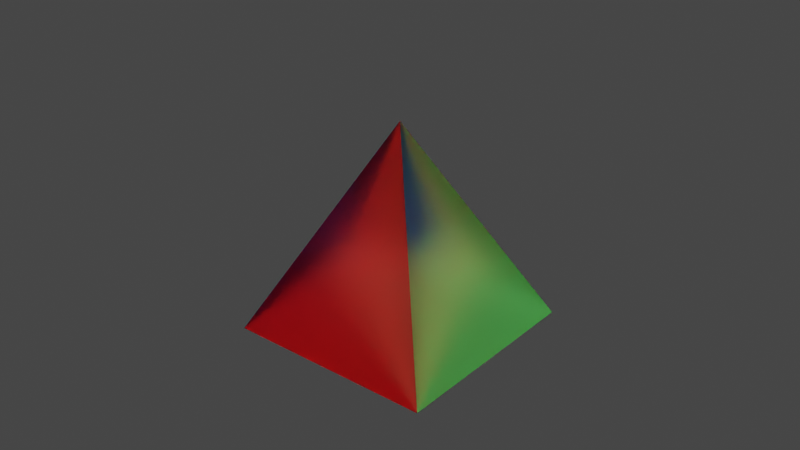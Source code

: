 # Source: prism.blend  (saved by Blender 2.80.75; exported with 4.5.12 LTS)
import bpy
from mathutils import Matrix  # noqa: F401  (used for matrix-valued properties, if any)

bpy.ops.wm.read_factory_settings(use_empty=True)
scene = bpy.context.scene
scene.name = 'Scene'

# ---- materials (node trees are filled in below, after node groups)
mat_material_005 = bpy.data.materials.new('Material.005')
mat_material_006 = bpy.data.materials.new('Material.006')
mat_material_007 = bpy.data.materials.new('Material.007')
mat_material_008 = bpy.data.materials.new('Material.008')

# ---- material node trees
mat_material_006.use_nodes = True; mat_material_006.node_tree.nodes.clear()
_N = mat_material_006.node_tree.nodes; _L = mat_material_006.node_tree.links
n0 = _N.new('ShaderNodeOutputMaterial'); n0.name = 'Material Output'; n0.location = (300, 300)
n1 = _N.new('ShaderNodeBsdfGlass'); n1.name = 'Glass BSDF'; n1.location = (10, 300)
n1.distribution = 'BECKMANN'
n1.inputs[0].default_value = (1.0, 0.09017, 0.113, 1.0)
n1.inputs[1].default_value = 0.5
n1.inputs[2].default_value = 1.45
_L.new(n1.outputs[0], n0.inputs[0])
n0.is_active_output = True
mat_material_007.use_nodes = True; mat_material_007.node_tree.nodes.clear()
_N = mat_material_007.node_tree.nodes; _L = mat_material_007.node_tree.links
n0 = _N.new('ShaderNodeOutputMaterial'); n0.name = 'Material Output'; n0.location = (300, 300)
n1 = _N.new('ShaderNodeBsdfGlass'); n1.name = 'Glass BSDF'; n1.location = (10, 300)
n1.distribution = 'BECKMANN'
n1.inputs[0].default_value = (0.4325, 1.0, 0.4395, 1.0)
n1.inputs[1].default_value = 0.5
n1.inputs[2].default_value = 1.45
_L.new(n1.outputs[0], n0.inputs[0])
n0.is_active_output = True
mat_material_008.use_nodes = True; mat_material_008.node_tree.nodes.clear()
_N = mat_material_008.node_tree.nodes; _L = mat_material_008.node_tree.links
n0 = _N.new('ShaderNodeOutputMaterial'); n0.name = 'Material Output'; n0.location = (300, 300)
n1 = _N.new('ShaderNodeBsdfGlass'); n1.name = 'Glass BSDF'; n1.location = (10, 300)
n1.distribution = 'BECKMANN'
n1.inputs[0].default_value = (0.1208, 0.1398, 1.0, 1.0)
n1.inputs[1].default_value = 0.5
n1.inputs[2].default_value = 1.45
_L.new(n1.outputs[0], n0.inputs[0])
n0.is_active_output = True

# ---- world
world_world = bpy.data.worlds.new('World'); scene.world = world_world
world_world.color = (0.05088, 0.05088, 0.05088)
world_world.use_sun_shadow = False
world_world.sun_shadow_jitter_overblur = 0.0

# ---- meshes
me_cone = bpy.data.meshes.new('Cone')
me_cone.from_pydata([(0.0, 0.5, -0.345), (0.5, -2.186e-08, -0.345), (-4.371e-08, -0.5, -0.345), (-0.5, 5.962e-09, -0.345), (0.0, 0.0, 0.345), (0.0, 0.0, 0.345), (0.0, 0.0, 0.345), (0.0, 0.0, 0.345), (0.0, 0.0, 0.345), (0.4846, -0.01543, -0.345), (0.01549, -0.4845, -0.345), (0.01335, 0.4867, -0.345), (0.4883, 0.01168, -0.345), (-0.4845, 0.01549, -0.345), (-0.01543, 0.4846, -0.345), (-0.01168, -0.4883, -0.345), (-0.4867, -0.01335, -0.345), (-0.02789, 3.326e-10, 0.3065), (-0.4859, 5.795e-09, -0.3256), (-2.438e-09, -0.02789, 0.3065), (-4.248e-08, -0.4859, -0.3256), (0.02789, -1.219e-09, 0.3065), (0.4859, -2.124e-08, -0.3256), (0.0, 0.4859, -0.3256), (0.0, 0.02789, 0.3065)], [(7, 5), (8, 6), (6, 7), (4, 8)], [(0, 23, 24, 4, 21, 22, 1, 12, 11), (1, 22, 21, 4, 19, 20, 2, 10, 9), (2, 20, 19, 4, 17, 18, 3, 16, 15), (3, 18, 17, 4, 24, 23, 0, 14, 13), (0, 11, 12, 1, 9, 10, 2, 15, 16, 3, 13, 14)])
me_cone.polygons.foreach_set('material_index', [0, 2, 1, 3, 0])
_uv = me_cone.uv_layers.new(name='UVMap')
_uv.uv.foreach_set('vector', [0.25, 0.49, 0.25, 0.4832, 0.25, 0.2634, 0.25, 0.25, 0.2634, 0.25, 0.4832, 0.25, 0.49, 0.25, 0.4844, 0.2556, 0.2564, 0.4836, 0.49, 0.25, 0.4832, 0.25, 0.2634, 0.25, 0.25, 0.25, 0.25, 0.2366, 0.25, 0.01675, 0.25, 0.01, 0.2574, 0.01744, 0.4826, 0.2426, 0.25, 0.01, 0.25, 0.01675, 0.25, 0.2366, 0.25, 0.25, 0.2366, 0.25, 0.01675, 0.25, 0.01, 0.25, 0.01641, 0.2436, 0.2444, 0.01561, 0.01, 0.25, 0.01675, 0.25, 0.2366, 0.25, 0.25, 0.25, 0.25, 0.2634, 0.25, 0.4832, 0.25, 0.49, 0.2426, 0.4826, 0.01744, 0.2574, 0.75, 0.49, 0.7564, 0.4836, 0.9844, 0.2556, 0.99, 0.25, 0.9826, 0.2426, 0.7574, 0.01744, 0.75, 0.01, 0.7444, 0.01561, 0.5164, 0.2436, 0.51, 0.25, 0.5174, 0.2574, 0.7426, 0.4826])
me_cone.materials.append(mat_material_005)
me_cone.materials.append(mat_material_006)
me_cone.materials.append(mat_material_007)
me_cone.materials.append(mat_material_008)
me_cone.use_remesh_preserve_volume = False
me_cone.use_remesh_preserve_attributes = False
me_cone.use_mirror_vertex_groups = False
me_cone.update()

# ---- objects
ob_prism = bpy.data.objects.new('prism', me_cone)

# ---- transforms, parenting, visibility, modifiers, constraints
ob_prism.location = (0.0001988, -0.003061, 0.0487)
ob_prism.rotation_euler = (0.0, -0.0, 0.7919)
ob_prism.lineart.crease_threshold = 0.0

# ---- collection membership
scene.collection.objects.link(ob_prism)

# ---- scene / render settings (as saved in the file)
scene.frame_start = 1; scene.frame_end = 250; scene.frame_set(63)
scene.render.engine = 'CYCLES'
scene.cycles.use_denoising = False
scene.cycles.samples = 128
scene.cycles.sampling_pattern = 'TABULATED_SOBOL'
scene.cycles.use_adaptive_sampling = False
scene.cycles.use_light_tree = False
scene.eevee.taa_render_samples = 51
scene.view_settings.view_transform = 'Filmic'
bpy.context.view_layer.update()

# ---- added for rendering (the .blend has no active camera and no usable light): camera, sun
cam_auto = bpy.data.cameras.new('AutoCamera')
cam_auto.lens = 50.0
cam_auto.sensor_width = 36.0
cam_auto.clip_end = 1000.0
ob_auto_camera = bpy.data.objects.new('AutoCamera', cam_auto)
scene.collection.objects.link(ob_auto_camera)
ob_auto_camera.location = (1.95764, -2.35199, 1.61465)
ob_auto_camera.rotation_euler = (1.09748, -7.21219e-08, 0.694738)
scene.camera = ob_auto_camera
light_auto_sun = bpy.data.lights.new('AutoSun', 'SUN')
light_auto_sun.energy = 3.0
light_auto_sun.angle = 0.0523599
ob_auto_sun = bpy.data.objects.new('AutoSun', light_auto_sun)
scene.collection.objects.link(ob_auto_sun)
ob_auto_sun.rotation_euler = (0.872665, 0.174533, 0.523599)
bpy.context.view_layer.update()
